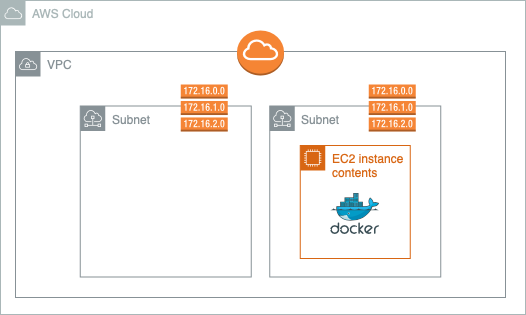

The diagram above was exported from draw.io. Its source (the exported page's mxGraphModel, read from the mxfile embedded in the PNG):
<mxGraphModel dx="1114" dy="1420" grid="0" gridSize="10" guides="1" tooltips="1" connect="1" arrows="1" fold="1" page="0" pageScale="1" pageWidth="827" pageHeight="1169" math="0" shadow="0">
  <root>
    <mxCell id="0" />
    <mxCell id="1" parent="0" />
    <mxCell id="IL5SW_zKNRs-IcyvzZVO-4" value="VPC" style="sketch=0;outlineConnect=0;gradientColor=none;html=1;whiteSpace=wrap;fontSize=12;fontStyle=0;shape=mxgraph.aws4.group;grIcon=mxgraph.aws4.group_vpc;strokeColor=#879196;fillColor=none;verticalAlign=top;align=left;spacingLeft=30;fontColor=#879196;dashed=0;" vertex="1" parent="1">
      <mxGeometry x="-90" y="-301" width="490" height="246" as="geometry" />
    </mxCell>
    <mxCell id="IL5SW_zKNRs-IcyvzZVO-6" value="AWS Cloud" style="sketch=0;outlineConnect=0;gradientColor=none;html=1;whiteSpace=wrap;fontSize=12;fontStyle=0;shape=mxgraph.aws4.group;grIcon=mxgraph.aws4.group_aws_cloud;strokeColor=#AAB7B8;fillColor=none;verticalAlign=top;align=left;spacingLeft=30;fontColor=#AAB7B8;dashed=0;" vertex="1" parent="1">
      <mxGeometry x="-105" y="-352" width="525" height="314" as="geometry" />
    </mxCell>
    <mxCell id="IL5SW_zKNRs-IcyvzZVO-3" value="Subnet" style="sketch=0;outlineConnect=0;gradientColor=none;html=1;whiteSpace=wrap;fontSize=12;fontStyle=0;shape=mxgraph.aws4.group;grIcon=mxgraph.aws4.group_subnet;strokeColor=#879196;fillColor=none;verticalAlign=top;align=left;spacingLeft=30;fontColor=#879196;dashed=0;" vertex="1" parent="1">
      <mxGeometry x="-25.25" y="-246.5" width="171" height="171" as="geometry" />
    </mxCell>
    <mxCell id="IL5SW_zKNRs-IcyvzZVO-5" value="Subnet" style="sketch=0;outlineConnect=0;gradientColor=none;html=1;whiteSpace=wrap;fontSize=12;fontStyle=0;shape=mxgraph.aws4.group;grIcon=mxgraph.aws4.group_subnet;strokeColor=#879196;fillColor=none;verticalAlign=top;align=left;spacingLeft=30;fontColor=#879196;dashed=0;" vertex="1" parent="1">
      <mxGeometry x="164.25" y="-246.5" width="171" height="171" as="geometry" />
    </mxCell>
    <mxCell id="IL5SW_zKNRs-IcyvzZVO-7" value="" style="outlineConnect=0;dashed=0;verticalLabelPosition=bottom;verticalAlign=top;align=center;html=1;shape=mxgraph.aws3.route_table;fillColor=#F58536;gradientColor=none;fontSize=16;" vertex="1" parent="1">
      <mxGeometry x="75.25" y="-268" width="47" height="47" as="geometry" />
    </mxCell>
    <mxCell id="IL5SW_zKNRs-IcyvzZVO-9" value="" style="outlineConnect=0;dashed=0;verticalLabelPosition=bottom;verticalAlign=top;align=center;html=1;shape=mxgraph.aws3.internet_gateway;fillColor=#F58534;gradientColor=none;fontSize=16;" vertex="1" parent="1">
      <mxGeometry x="131.5" y="-322" width="47" height="45" as="geometry" />
    </mxCell>
    <mxCell id="IL5SW_zKNRs-IcyvzZVO-10" value="EC2 instance contents" style="points=[[0,0],[0.25,0],[0.5,0],[0.75,0],[1,0],[1,0.25],[1,0.5],[1,0.75],[1,1],[0.75,1],[0.5,1],[0.25,1],[0,1],[0,0.75],[0,0.5],[0,0.25]];outlineConnect=0;gradientColor=none;html=1;whiteSpace=wrap;fontSize=12;fontStyle=0;container=1;pointerEvents=0;collapsible=0;recursiveResize=0;shape=mxgraph.aws4.group;grIcon=mxgraph.aws4.group_ec2_instance_contents;strokeColor=#D86613;fillColor=none;verticalAlign=top;align=left;spacingLeft=30;fontColor=#D86613;dashed=0;" vertex="1" parent="1">
      <mxGeometry x="194.75" y="-207" width="110" height="113" as="geometry" />
    </mxCell>
    <mxCell id="IL5SW_zKNRs-IcyvzZVO-11" value="" style="image;sketch=0;aspect=fixed;html=1;points=[];align=center;fontSize=12;image=img/lib/mscae/Docker.svg;" vertex="1" parent="IL5SW_zKNRs-IcyvzZVO-10">
      <mxGeometry x="30" y="48" width="50" height="41" as="geometry" />
    </mxCell>
    <mxCell id="IL5SW_zKNRs-IcyvzZVO-12" value="" style="outlineConnect=0;dashed=0;verticalLabelPosition=bottom;verticalAlign=top;align=center;html=1;shape=mxgraph.aws3.route_table;fillColor=#F58536;gradientColor=none;fontSize=16;" vertex="1" parent="1">
      <mxGeometry x="263.25" y="-268" width="47" height="47" as="geometry" />
    </mxCell>
  </root>
</mxGraphModel>